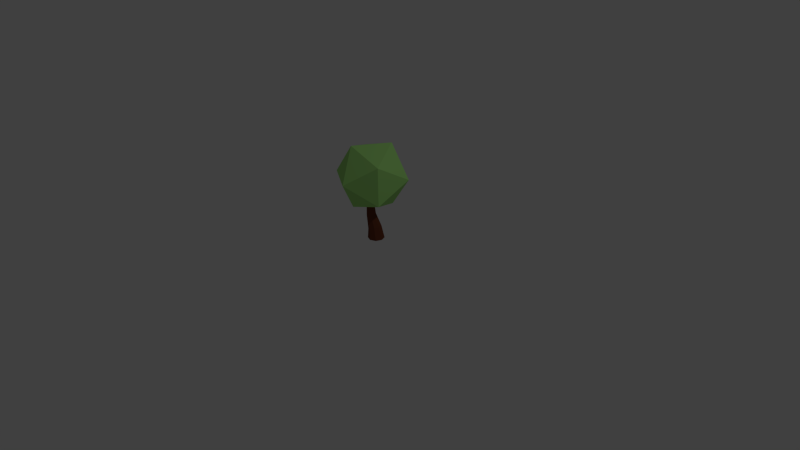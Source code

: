 # Source: Bush3.blend  (saved by Blender 2.75.0; exported with 4.5.12 LTS)
import bpy
from mathutils import Matrix  # noqa: F401  (used for matrix-valued properties, if any)

bpy.ops.wm.read_factory_settings(use_empty=True)
scene = bpy.context.scene
scene.name = 'Scene'

# ---- collections
col_collection_1 = bpy.data.collections.new('Collection 1'); scene.collection.children.link(col_collection_1)

# ---- materials (node trees are filled in below, after node groups)
mat_leaves = bpy.data.materials.new('Leaves')
mat_leaves.alpha_threshold = 0.0
mat_leaves.roughness = 0.5
mat_tree_001 = bpy.data.materials.new('Tree.001')
mat_tree_001.alpha_threshold = 0.0
mat_tree_001.roughness = 0.5

# ---- material node trees
mat_leaves.use_nodes = True; mat_leaves.node_tree.nodes.clear()
_N = mat_leaves.node_tree.nodes; _L = mat_leaves.node_tree.links
n0 = _N.new('ShaderNodeOutputMaterial'); n0.name = 'Material Output'; n0.location = (300, 300)
n1 = _N.new('ShaderNodeBsdfDiffuse'); n1.name = 'Diffuse BSDF'; n1.location = (10, 300)
n1.inputs[0].default_value = (0.3921, 0.8, 0.2183, 1.0)
_L.new(n1.outputs[0], n0.inputs[0])
n0.is_active_output = True
mat_tree_001.use_nodes = True; mat_tree_001.node_tree.nodes.clear()
_N = mat_tree_001.node_tree.nodes; _L = mat_tree_001.node_tree.links
n0 = _N.new('ShaderNodeOutputMaterial'); n0.name = 'Material Output'; n0.location = (300, 300)
n1 = _N.new('ShaderNodeBsdfDiffuse'); n1.name = 'Diffuse BSDF'; n1.location = (10, 300)
n1.inputs[0].default_value = (0.1574, 0.04466, 0.0209, 1.0)
_L.new(n1.outputs[0], n0.inputs[0])
n0.is_active_output = True

# ---- world
world_world = bpy.data.worlds.new('World'); scene.world = world_world
world_world.color = (0.05088, 0.05088, 0.05088)
world_world.use_sun_shadow = False
world_world.sun_shadow_jitter_overblur = 0.0
world_world.cycles.sampling_method = 'MANUAL'
world_world.cycles.sample_map_resolution = 256

# ---- cameras
cam_camera = bpy.data.cameras.new('Camera')
cam_camera.clip_end = 100.0
cam_camera.lens = 35.0
cam_camera.sensor_width = 32.0
cam_camera.sensor_height = 18.0
cam_camera.ortho_scale = 7.314
cam_camera.dof.focus_distance = 0.0

# ---- lights
light_lamp = bpy.data.lights.new('Lamp', 'POINT')
light_lamp.transmission_factor = 0.0
light_lamp.cutoff_distance = 30.0
light_lamp.energy = 100.0
light_lamp.shadow_buffer_clip_start = 1.001
light_lamp.shadow_soft_size = 0.1
light_lamp.shadow_maximum_resolution = 0.006
light_lamp.use_absolute_resolution = True
light_lamp.cycles.use_multiple_importance_sampling = False

# ---- meshes
me_icosphere_004 = bpy.data.meshes.new('Icosphere.004')
me_icosphere_004.from_pydata([(0.008991, -0.4773, 0.4448), (0.3549, -0.213, 0.6962), (-0.1231, -0.213, 0.8515), (-0.4186, -0.213, 0.4448), (0.3549, -0.213, 0.1935), (0.1411, 0.2146, 0.8515), (-0.1231, -0.213, 0.03815), (-0.337, 0.2146, 0.6962), (0.4366, 0.2146, 0.4448), (-0.337, 0.2146, 0.1935), (0.1411, 0.2146, 0.03815), (-0.01783, -0.04262, 0.03815), (0.002421, -0.03513, 0.04323), (0.01714, 0.0006364, 0.04083), (0.01331, 0.007767, 0.03815), (0.008991, 0.4789, 0.4448), (0.003522, 0.0364, 0.04708), (-0.02974, 0.05122, 0.06087), (-0.06456, 0.0364, 0.06921), (-0.08054, 0.0006364, 0.06721), (-0.06831, -0.03513, 0.05606), (-0.03505, -0.04995, 0.04228), (0.05392, 0.1071, -0.4005), (0.03194, 0.08688, -0.2598), (0.08857, 0.06162, -0.2372), (0.1292, 0.0759, -0.4005), (-0.02134, 0.0759, -0.4005), (-0.0291, 0.05957, -0.1072), (0.1603, 0.0006364, -0.4005), (0.1292, -0.07462, -0.4005), (0.05392, -0.1058, -0.4005), (-0.02134, -0.07462, -0.4005), (-0.05252, 0.0006364, -0.4005), (0.112, 0.0006364, -0.2278), (-0.02468, 0.06162, -0.2825), (0.01249, 0.04231, -0.08948), (-0.07069, 0.04231, -0.1098), (0.08857, -0.06035, -0.2372), (0.03194, -0.08561, -0.2598), (-0.02468, -0.06035, -0.2825), (-0.04814, 0.0006364, -0.2919), (-0.03779, 0.05122, 0.03271), (-0.07218, 0.0364, 0.04254), (0.02972, 0.0006364, -0.09468), (-0.08792, 0.0006364, -0.1109), (-0.003398, 0.0364, 0.02288), (-0.08643, 0.0006364, 0.04661), (0.01249, -0.04103, -0.09065), (-0.0291, -0.05829, -0.1072), (-0.07069, -0.04103, -0.1098), (0.01085, 0.0006364, 0.0188), (-0.07218, -0.03513, 0.04254), (-0.003398, -0.03513, 0.02288), (-0.03779, -0.04995, 0.03271)], [], [(0, 1, 2), (0, 2, 3), (1, 0, 4), (2, 1, 5), (0, 3, 6), (3, 2, 7), (1, 4, 8), (0, 6, 4), (2, 5, 7), (1, 8, 5), (6, 3, 9), (3, 7, 9), (4, 10, 8), (4, 6, 11, 12, 13, 14, 10), (7, 5, 15), (5, 8, 15), (6, 9, 10, 14, 16, 17, 18, 19, 20, 21, 11), (9, 7, 15), (8, 10, 15), (10, 9, 15), (23, 24, 25, 22), (22, 26, 34, 23), (23, 27, 35, 24), (22, 25, 28, 29, 30, 31, 32, 26), (24, 33, 28, 25), (27, 23, 34, 36), (29, 28, 33, 37), (30, 29, 37, 38), (31, 30, 38, 39), (32, 31, 39, 40), (26, 32, 40, 34), (24, 35, 43, 33), (27, 41, 45, 35), (36, 42, 41, 27), (36, 34, 40, 44), (42, 36, 44, 46), (33, 43, 47, 37), (37, 47, 48, 38), (38, 48, 49, 39), (39, 49, 44, 40), (35, 45, 50, 43), (16, 45, 41, 17), (17, 41, 42, 18), (18, 42, 46, 19), (46, 44, 49, 51), (50, 45, 16, 14, 13), (19, 46, 51, 20), (43, 50, 52, 47), (47, 52, 53, 48), (48, 53, 51, 49), (12, 52, 50, 13), (20, 51, 53, 21), (53, 52, 12, 11, 21)])
me_icosphere_004.polygons.foreach_set('material_index', [0, 0, 0, 0, 0, 0, 0, 0, 0, 0, 0, 0, 0, 0, 0, 0, 0, 0, 0, 0, 1, 1, 1, 1, 1, 1, 1, 1, 1, 1, 1, 1, 1, 1, 1, 1, 1, 1, 1, 1, 1, 1, 1, 1, 1, 1, 1, 1, 1, 1, 1, 1, 1])
me_icosphere_004.materials.append(mat_leaves)
me_icosphere_004.materials.append(mat_tree_001)
me_icosphere_004.use_remesh_preserve_volume = False
me_icosphere_004.use_remesh_preserve_attributes = False
me_icosphere_004.use_mirror_vertex_groups = False
me_icosphere_004.update()

# ---- objects
ob_lamp = bpy.data.objects.new('Lamp', light_lamp)
ob_camera = bpy.data.objects.new('Camera', cam_camera)
ob_icosphere = bpy.data.objects.new('Icosphere', me_icosphere_004)

# ---- transforms, parenting, visibility, modifiers, constraints
ob_lamp.location = (4.076, 1.005, 5.904)
ob_lamp.rotation_euler = (0.6503, 0.05522, 1.866)
ob_lamp.lock_rotations_4d = False
ob_lamp.empty_display_type = 'ARROWS'
ob_lamp.color = (0.0, 0.0, 0.0, 0.0)
ob_lamp.lineart.crease_threshold = 0.0
ob_camera.location = (7.481, -6.508, 5.344)
ob_camera.rotation_euler = (1.109, 0.01082, 0.8149)
ob_camera.lock_rotations_4d = False
ob_camera.empty_display_type = 'ARROWS'
ob_camera.color = (0.0, 0.0, 0.0, 0.0)
ob_camera.display_type = 'WIRE'
ob_camera.lineart.crease_threshold = 0.0
ob_icosphere.location = (-0.0175, 0.01847, 0.6505)
ob_icosphere.lineart.crease_threshold = 0.0

# ---- collection membership
col_collection_1.objects.link(ob_lamp)
col_collection_1.objects.link(ob_camera)
col_collection_1.objects.link(ob_icosphere)

# ---- scene / render settings (as saved in the file)
scene.camera = ob_camera
scene.frame_start = 1; scene.frame_end = 250; scene.frame_set(1)
scene.render.engine = 'CYCLES'
scene.render.resolution_percentage = 50
scene.render.dither_intensity = 0.0
scene.cycles.use_denoising = False
scene.cycles.samples = 10
scene.cycles.sampling_pattern = 'TABULATED_SOBOL'
scene.cycles.light_sampling_threshold = 0.0
scene.cycles.use_adaptive_sampling = False
scene.cycles.use_light_tree = False
scene.cycles.blur_glossy = 0.0
scene.cycles.pixel_filter_type = 'GAUSSIAN'
scene.cycles.sample_clamp_indirect = 0.0
scene.view_settings.view_transform = 'Standard'
bpy.context.view_layer.update()
